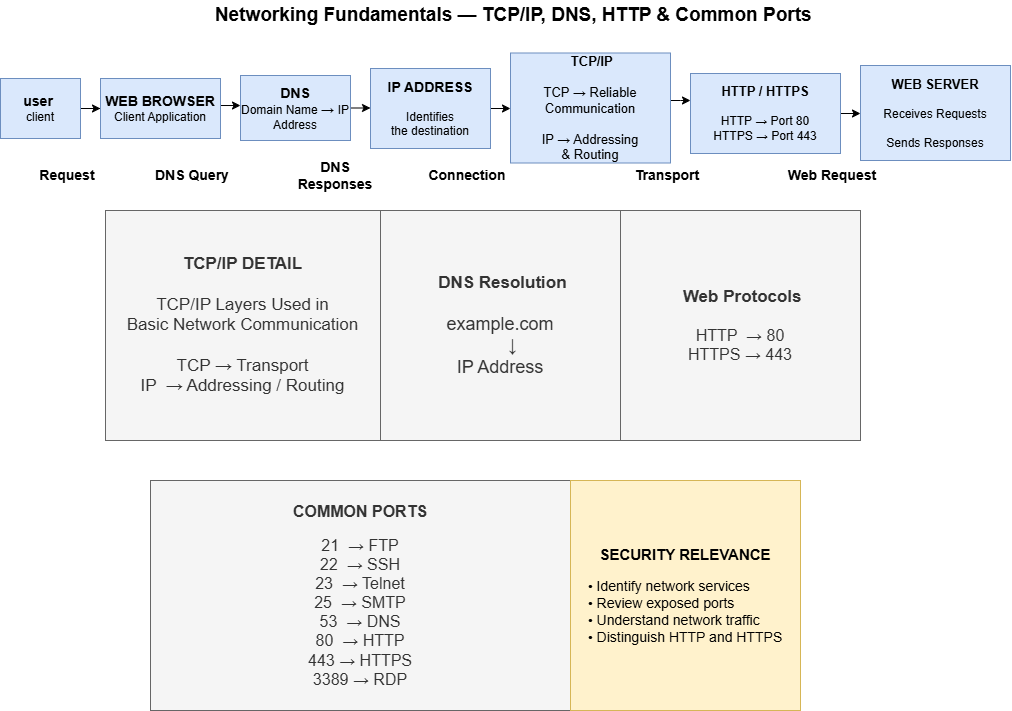

The diagram above was exported from draw.io. Its source (the exported page's mxGraphModel, read from the mxfile embedded in the PNG):
<mxGraphModel dx="1414" dy="729" grid="1" gridSize="10" guides="1" tooltips="1" connect="1" arrows="1" fold="1" page="1" pageScale="1" pageWidth="1100" pageHeight="850" math="0" shadow="0">
  <root>
    <mxCell id="0" />
    <mxCell id="1" parent="0" />
    <mxCell id="7szmP_TIZS0yHB2Q9YPx-1" parent="1" style="text;html=1;whiteSpace=wrap;strokeColor=none;fillColor=none;align=center;verticalAlign=middle;rounded=0;fontStyle=1;fontSize=19;" value="&amp;nbsp;Networking Fundamentals — TCP/IP, DNS, HTTP &amp;amp; Common Ports" vertex="1">
      <mxGeometry height="30" width="605" x="248" y="50" as="geometry" />
    </mxCell>
    <mxCell id="7szmP_TIZS0yHB2Q9YPx-9" edge="1" parent="1" source="7szmP_TIZS0yHB2Q9YPx-2" style="edgeStyle=orthogonalEdgeStyle;rounded=0;orthogonalLoop=1;jettySize=auto;html=1;" target="7szmP_TIZS0yHB2Q9YPx-3" value="">
      <mxGeometry relative="1" as="geometry" />
    </mxCell>
    <mxCell id="7szmP_TIZS0yHB2Q9YPx-2" parent="1" style="rounded=0;whiteSpace=wrap;html=1;fillColor=#dae8fc;strokeColor=#6c8ebf;" value="&lt;font style=&quot;font-size: 14px;&quot;&gt;&lt;b style=&quot;&quot;&gt;user&amp;nbsp;&lt;/b&gt;&lt;/font&gt;&lt;div&gt;client&lt;/div&gt;" vertex="1">
      <mxGeometry height="60" width="80" x="40" y="128" as="geometry" />
    </mxCell>
    <mxCell id="7szmP_TIZS0yHB2Q9YPx-10" edge="1" parent="1" source="7szmP_TIZS0yHB2Q9YPx-3" style="edgeStyle=orthogonalEdgeStyle;rounded=0;orthogonalLoop=1;jettySize=auto;html=1;entryX=0;entryY=0.462;entryDx=0;entryDy=0;entryPerimeter=0;exitX=1;exitY=0.427;exitDx=0;exitDy=0;exitPerimeter=0;" target="7szmP_TIZS0yHB2Q9YPx-4" value="">
      <mxGeometry relative="1" as="geometry">
        <Array as="points">
          <mxPoint x="260" y="155" />
        </Array>
        <mxPoint x="240" y="134" as="sourcePoint" />
        <mxPoint x="270" y="135.25" as="targetPoint" />
      </mxGeometry>
    </mxCell>
    <mxCell id="7szmP_TIZS0yHB2Q9YPx-3" parent="1" style="rounded=0;whiteSpace=wrap;html=1;fillColor=#dae8fc;strokeColor=#6c8ebf;" value="&lt;font style=&quot;font-size: 14px;&quot;&gt;&lt;b&gt;WEB &lt;/b&gt;&lt;/font&gt;&lt;font style=&quot;font-size: 14px;&quot;&gt;&lt;b&gt;BROWSER&lt;/b&gt;&lt;/font&gt;&lt;div&gt;Client Application&lt;/div&gt;" vertex="1">
      <mxGeometry height="60" width="120" x="140" y="128" as="geometry" />
    </mxCell>
    <mxCell id="7szmP_TIZS0yHB2Q9YPx-23" edge="1" parent="1" source="7szmP_TIZS0yHB2Q9YPx-4" style="edgeStyle=orthogonalEdgeStyle;rounded=0;orthogonalLoop=1;jettySize=auto;html=1;" target="7szmP_TIZS0yHB2Q9YPx-21" value="">
      <mxGeometry relative="1" as="geometry">
        <Array as="points">
          <mxPoint x="410" y="130" />
          <mxPoint x="410" y="130" />
        </Array>
      </mxGeometry>
    </mxCell>
    <mxCell id="7szmP_TIZS0yHB2Q9YPx-4" parent="1" style="rounded=0;whiteSpace=wrap;html=1;fillColor=#dae8fc;strokeColor=#6c8ebf;" value="&lt;font style=&quot;font-size: 14px;&quot;&gt;&lt;b&gt;DNS&lt;/b&gt;&lt;/font&gt;&lt;div&gt;Domain Name&amp;nbsp;&lt;b style=&quot;background-color: transparent; color: light-dark(rgb(0, 0, 0), rgb(255, 255, 255));&quot;&gt;&lt;font style=&quot;font-size: 13px;&quot;&gt;→&amp;nbsp;&lt;/font&gt;&lt;/b&gt;&lt;span style=&quot;background-color: transparent; color: light-dark(rgb(0, 0, 0), rgb(255, 255, 255));&quot;&gt;IP Address&lt;/span&gt;&lt;/div&gt;" vertex="1">
      <mxGeometry height="65" width="110" x="280" y="125" as="geometry" />
    </mxCell>
    <mxCell id="7szmP_TIZS0yHB2Q9YPx-6" parent="1" style="rounded=0;whiteSpace=wrap;html=1;fillColor=#dae8fc;strokeColor=#6c8ebf;" value="&lt;div&gt;&lt;font style=&quot;&quot;&gt;&lt;b style=&quot;&quot;&gt;&lt;font style=&quot;font-size: 13px;&quot;&gt;WEB &lt;/font&gt;&lt;font style=&quot;font-size: 13px;&quot;&gt;SERV&lt;/font&gt;&lt;/b&gt;&lt;/font&gt;&lt;b&gt;&lt;font style=&quot;font-size: 13px;&quot;&gt;ER&lt;/font&gt;&lt;/b&gt;&lt;/div&gt;&lt;div&gt;&lt;br&gt;&lt;/div&gt;&lt;div&gt;Receives&amp;nbsp;&lt;span style=&quot;background-color: transparent; color: light-dark(rgb(0, 0, 0), rgb(255, 255, 255));&quot;&gt;Requests&lt;/span&gt;&lt;/div&gt;&lt;div&gt;&lt;br&gt;&lt;/div&gt;&lt;div&gt;Sends&amp;nbsp;&lt;span style=&quot;background-color: transparent; color: light-dark(rgb(0, 0, 0), rgb(255, 255, 255));&quot;&gt;Responses&lt;/span&gt;&lt;/div&gt;" vertex="1">
      <mxGeometry height="95" width="150" x="900" y="115" as="geometry" />
    </mxCell>
    <mxCell id="7szmP_TIZS0yHB2Q9YPx-14" edge="1" parent="1" source="7szmP_TIZS0yHB2Q9YPx-7" style="edgeStyle=orthogonalEdgeStyle;rounded=0;orthogonalLoop=1;jettySize=auto;html=1;" target="7szmP_TIZS0yHB2Q9YPx-6" value="">
      <mxGeometry relative="1" as="geometry">
        <Array as="points">
          <mxPoint x="880" y="145" />
          <mxPoint x="880" y="145" />
        </Array>
      </mxGeometry>
    </mxCell>
    <mxCell id="7szmP_TIZS0yHB2Q9YPx-7" parent="1" style="rounded=0;whiteSpace=wrap;html=1;fillColor=#dae8fc;strokeColor=#6c8ebf;" value="&lt;div&gt;&lt;b&gt;&lt;font style=&quot;font-size: 13px;&quot;&gt;HTTP / HTTPS&lt;/font&gt;&lt;/b&gt;&lt;/div&gt;&lt;div&gt;&lt;br&gt;&lt;/div&gt;&lt;div&gt;HTTP → Port 80&lt;/div&gt;&lt;div&gt;HTTPS → Port 443&lt;/div&gt;" vertex="1">
      <mxGeometry height="80" width="150" x="730" y="123" as="geometry" />
    </mxCell>
    <mxCell id="7szmP_TIZS0yHB2Q9YPx-12" edge="1" parent="1" source="7szmP_TIZS0yHB2Q9YPx-8" style="edgeStyle=orthogonalEdgeStyle;rounded=0;orthogonalLoop=1;jettySize=auto;html=1;" target="7szmP_TIZS0yHB2Q9YPx-7" value="">
      <mxGeometry relative="1" as="geometry">
        <Array as="points">
          <mxPoint x="720" y="150" />
          <mxPoint x="720" y="150" />
        </Array>
      </mxGeometry>
    </mxCell>
    <mxCell id="7szmP_TIZS0yHB2Q9YPx-8" parent="1" style="rounded=0;whiteSpace=wrap;html=1;align=center;fillColor=#dae8fc;strokeColor=#6c8ebf;" value="&lt;div&gt;&lt;font style=&quot;font-size: 13px;&quot;&gt;&lt;b style=&quot;&quot;&gt;&amp;nbsp;&lt;/b&gt;&lt;span style=&quot;background-color: transparent;&quot;&gt;&lt;b&gt;TCP/IP&lt;/b&gt;&lt;/span&gt;&lt;/font&gt;&lt;/div&gt;&lt;div&gt;&lt;b&gt;&lt;font style=&quot;font-size: 13px;&quot;&gt;&lt;br&gt;&lt;/font&gt;&lt;/b&gt;&lt;/div&gt;&lt;div style=&quot;&quot;&gt;&lt;font style=&quot;font-size: 13px;&quot;&gt;TCP → Reliable&lt;/font&gt;&lt;/div&gt;&lt;div style=&quot;&quot;&gt;&lt;font style=&quot;font-size: 13px;&quot;&gt;Communication&lt;/font&gt;&lt;/div&gt;&lt;div style=&quot;&quot;&gt;&lt;font style=&quot;font-size: 13px;&quot;&gt;&lt;br&gt;&lt;/font&gt;&lt;/div&gt;&lt;div style=&quot;&quot;&gt;&lt;font style=&quot;font-size: 13px;&quot;&gt;IP → Addressing&lt;/font&gt;&lt;/div&gt;&lt;div style=&quot;&quot;&gt;&lt;font style=&quot;font-size: 13px;&quot;&gt;&amp;amp; Routing&lt;/font&gt;&lt;/div&gt;" vertex="1">
      <mxGeometry height="110" width="160" x="550" y="102.5" as="geometry" />
    </mxCell>
    <mxCell id="7szmP_TIZS0yHB2Q9YPx-15" parent="1" style="text;html=1;whiteSpace=wrap;strokeColor=none;fillColor=none;align=center;verticalAlign=middle;rounded=0;" value="&lt;b&gt;&lt;font style=&quot;font-size: 14px;&quot;&gt;&amp;nbsp;Request&lt;/font&gt;&lt;/b&gt;" vertex="1">
      <mxGeometry height="30" width="80" x="65" y="210" as="geometry" />
    </mxCell>
    <mxCell id="7szmP_TIZS0yHB2Q9YPx-16" parent="1" style="text;html=1;whiteSpace=wrap;strokeColor=none;fillColor=none;align=center;verticalAlign=middle;rounded=0;" value="&lt;font style=&quot;font-size: 14px;&quot;&gt;&lt;b&gt;&amp;nbsp;DNS Query&lt;/b&gt;&lt;/font&gt;" vertex="1">
      <mxGeometry height="30" width="80" x="190" y="210" as="geometry" />
    </mxCell>
    <mxCell id="7szmP_TIZS0yHB2Q9YPx-17" parent="1" style="text;html=1;whiteSpace=wrap;strokeColor=none;fillColor=none;align=center;verticalAlign=middle;rounded=0;fontSize=14;fontStyle=1" value="&amp;nbsp;Transport" vertex="1">
      <mxGeometry height="30" width="70" x="670" y="210" as="geometry" />
    </mxCell>
    <mxCell id="7szmP_TIZS0yHB2Q9YPx-18" parent="1" style="text;html=1;whiteSpace=wrap;strokeColor=none;fillColor=none;align=center;verticalAlign=middle;rounded=0;fontSize=14;fontStyle=1" value="&amp;nbsp;Connection" vertex="1">
      <mxGeometry height="30" width="70" x="470" y="210" as="geometry" />
    </mxCell>
    <mxCell id="7szmP_TIZS0yHB2Q9YPx-19" parent="1" style="text;html=1;whiteSpace=wrap;strokeColor=none;fillColor=none;align=center;verticalAlign=middle;rounded=0;" value="&lt;font style=&quot;font-size: 14px;&quot;&gt;&lt;b&gt;DNS Responses&lt;/b&gt;&lt;/font&gt;" vertex="1">
      <mxGeometry height="30" width="90" x="330" y="210" as="geometry" />
    </mxCell>
    <mxCell id="7szmP_TIZS0yHB2Q9YPx-20" parent="1" style="text;html=1;whiteSpace=wrap;strokeColor=none;fillColor=none;align=center;verticalAlign=middle;rounded=0;fontSize=14;fontStyle=1" value="&amp;nbsp;Web Request" vertex="1">
      <mxGeometry height="30" width="100" x="820" y="210" as="geometry" />
    </mxCell>
    <mxCell id="7szmP_TIZS0yHB2Q9YPx-24" edge="1" parent="1" source="7szmP_TIZS0yHB2Q9YPx-21" style="edgeStyle=orthogonalEdgeStyle;rounded=0;orthogonalLoop=1;jettySize=auto;html=1;" target="7szmP_TIZS0yHB2Q9YPx-8" value="">
      <mxGeometry relative="1" as="geometry">
        <Array as="points">
          <mxPoint x="550" y="140" />
          <mxPoint x="550" y="140" />
        </Array>
      </mxGeometry>
    </mxCell>
    <mxCell id="7szmP_TIZS0yHB2Q9YPx-21" parent="1" style="rounded=0;whiteSpace=wrap;html=1;fillColor=#dae8fc;strokeColor=#6c8ebf;" value="&lt;div&gt;&lt;font style=&quot;font-size: 14px;&quot;&gt;&lt;b&gt;IP ADDRESS&lt;/b&gt;&lt;/font&gt;&lt;/div&gt;&lt;div&gt;&lt;br&gt;&lt;/div&gt;&lt;div&gt;Identifies&lt;/div&gt;&lt;div&gt;the destination&lt;/div&gt;" vertex="1">
      <mxGeometry height="80" width="120" x="410" y="118" as="geometry" />
    </mxCell>
    <mxCell id="7szmP_TIZS0yHB2Q9YPx-25" parent="1" style="rounded=0;whiteSpace=wrap;html=1;fillColor=#f5f5f5;fontColor=#333333;strokeColor=#666666;" value="&lt;div&gt;&lt;b&gt;&lt;font style=&quot;font-size: 16px;&quot;&gt;COMMON PORTS&lt;/font&gt;&lt;/b&gt;&lt;/div&gt;&lt;div&gt;&lt;br&gt;&lt;/div&gt;&lt;div&gt;&lt;font style=&quot;font-size: 16px;&quot;&gt;21&amp;nbsp; → FTP&lt;/font&gt;&lt;/div&gt;&lt;div&gt;&lt;font style=&quot;font-size: 16px;&quot;&gt;22&amp;nbsp; → SSH&lt;/font&gt;&lt;/div&gt;&lt;div&gt;&lt;font style=&quot;font-size: 16px;&quot;&gt;23&amp;nbsp; → Telnet&lt;/font&gt;&lt;/div&gt;&lt;div&gt;&lt;font style=&quot;font-size: 16px;&quot;&gt;25&amp;nbsp; → SMTP&lt;/font&gt;&lt;/div&gt;&lt;div&gt;&lt;font style=&quot;font-size: 16px;&quot;&gt;53&amp;nbsp; → DNS&lt;/font&gt;&lt;/div&gt;&lt;div&gt;&lt;font style=&quot;font-size: 16px;&quot;&gt;80&amp;nbsp; → HTTP&lt;/font&gt;&lt;/div&gt;&lt;div&gt;&lt;font style=&quot;font-size: 16px;&quot;&gt;443 → HTTPS&lt;/font&gt;&lt;/div&gt;&lt;div&gt;&lt;font style=&quot;font-size: 16px;&quot;&gt;3389 → RDP&lt;/font&gt;&lt;/div&gt;" vertex="1">
      <mxGeometry height="230" width="420" x="190" y="530" as="geometry" />
    </mxCell>
    <mxCell id="7szmP_TIZS0yHB2Q9YPx-26" parent="1" style="rounded=0;whiteSpace=wrap;html=1;fillColor=#fff2cc;strokeColor=#d6b656;" value="&lt;div&gt;&lt;font style=&quot;font-size: 15px;&quot;&gt;&lt;b&gt;SECURITY RELEVANCE&lt;/b&gt;&lt;/font&gt;&lt;/div&gt;&lt;div&gt;&lt;br&gt;&lt;/div&gt;&lt;div style=&quot;text-align: left;&quot;&gt;&lt;font style=&quot;font-size: 14px;&quot;&gt;• &lt;font style=&quot;&quot;&gt;Identify network services&lt;/font&gt;&lt;/font&gt;&lt;/div&gt;&lt;div style=&quot;text-align: left;&quot;&gt;&lt;font style=&quot;font-size: 14px;&quot;&gt;• Review exposed ports&lt;/font&gt;&lt;/div&gt;&lt;div style=&quot;text-align: left;&quot;&gt;&lt;font style=&quot;font-size: 14px;&quot;&gt;• Understand network traffic&lt;/font&gt;&lt;/div&gt;&lt;div style=&quot;text-align: left;&quot;&gt;&lt;font style=&quot;font-size: 14px;&quot;&gt;• Distinguish HTTP and HTT&lt;/font&gt;&lt;font style=&quot;font-size: 14px;&quot;&gt;PS&lt;/font&gt;&lt;/div&gt;" vertex="1">
      <mxGeometry height="230" width="230" x="610" y="530" as="geometry" />
    </mxCell>
    <mxCell id="7szmP_TIZS0yHB2Q9YPx-27" parent="1" style="rounded=0;whiteSpace=wrap;html=1;fillColor=#f5f5f5;fontColor=#333333;strokeColor=#666666;" value="&lt;div&gt;&lt;font style=&quot;font-size: 17px;&quot;&gt;&lt;b style=&quot;&quot;&gt;TCP/IP DETAIL&lt;/b&gt;&lt;/font&gt;&lt;/div&gt;&lt;div&gt;&lt;font style=&quot;font-size: 17px;&quot;&gt;&lt;br&gt;&lt;/font&gt;&lt;/div&gt;&lt;div&gt;&lt;font style=&quot;font-size: 17px;&quot;&gt;TCP/IP Layers Used in&lt;/font&gt;&lt;/div&gt;&lt;div&gt;&lt;font style=&quot;font-size: 17px;&quot;&gt;Basic Network Communication&lt;/font&gt;&lt;/div&gt;&lt;div&gt;&lt;font style=&quot;font-size: 17px;&quot;&gt;&lt;br&gt;&lt;/font&gt;&lt;/div&gt;&lt;div&gt;&lt;font style=&quot;font-size: 17px;&quot;&gt;TCP → Transport&lt;/font&gt;&lt;/div&gt;&lt;div&gt;&lt;font style=&quot;font-size: 17px;&quot;&gt;IP&amp;nbsp; → Addressing / Routing&lt;/font&gt;&lt;/div&gt;" vertex="1">
      <mxGeometry height="230" width="275" x="145" y="260" as="geometry" />
    </mxCell>
    <mxCell id="7szmP_TIZS0yHB2Q9YPx-28" parent="1" style="rounded=0;whiteSpace=wrap;html=1;fillColor=#f5f5f5;fontColor=#333333;strokeColor=#666666;" value="&lt;div&gt;&lt;font style=&quot;&quot;&gt;&lt;b style=&quot;font-size: 16px;&quot;&gt;&amp;nbsp;&lt;/b&gt;&lt;span style=&quot;background-color: transparent;&quot;&gt;&lt;b style=&quot;&quot;&gt;&lt;font style=&quot;font-size: 17px;&quot;&gt;Web Protocols&lt;/font&gt;&lt;/b&gt;&lt;/span&gt;&lt;/font&gt;&lt;/div&gt;&lt;div&gt;&lt;b&gt;&lt;font style=&quot;font-size: 16px;&quot;&gt;&lt;br&gt;&lt;/font&gt;&lt;/b&gt;&lt;/div&gt;&lt;div&gt;&lt;font style=&quot;font-size: 16px;&quot;&gt;HTTP&amp;nbsp; → 80&lt;/font&gt;&lt;/div&gt;&lt;div&gt;&lt;font style=&quot;font-size: 16px;&quot;&gt;HTTPS → 443&lt;/font&gt;&lt;/div&gt;" vertex="1">
      <mxGeometry height="230" width="240" x="660" y="260" as="geometry" />
    </mxCell>
    <mxCell id="7szmP_TIZS0yHB2Q9YPx-29" parent="1" style="rounded=0;whiteSpace=wrap;html=1;fillColor=#f5f5f5;fontColor=#333333;strokeColor=#666666;" value="&lt;div&gt;&lt;font style=&quot;font-size: 17px;&quot;&gt;&lt;b style=&quot;&quot;&gt;&amp;nbsp;&lt;/b&gt;&lt;span style=&quot;background-color: transparent;&quot;&gt;&lt;b&gt;DNS Resolution&lt;/b&gt;&lt;/span&gt;&lt;/font&gt;&lt;/div&gt;&lt;div&gt;&lt;b&gt;&lt;font style=&quot;font-size: 17px;&quot;&gt;&lt;br&gt;&lt;/font&gt;&lt;/b&gt;&lt;/div&gt;&lt;div&gt;&lt;font style=&quot;font-size: 18px;&quot;&gt;example.com&lt;/font&gt;&lt;/div&gt;&lt;div&gt;&lt;font style=&quot;font-size: 18px;&quot;&gt;&amp;nbsp; &amp;nbsp; &amp;nbsp;↓&lt;/font&gt;&lt;/div&gt;&lt;div&gt;&lt;font style=&quot;font-size: 18px;&quot;&gt;IP Address&lt;/font&gt;&lt;/div&gt;" vertex="1">
      <mxGeometry height="230" width="240" x="420" y="260" as="geometry" />
    </mxCell>
  </root>
</mxGraphModel>